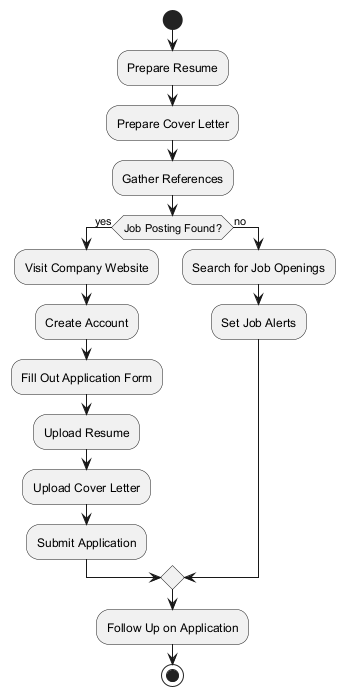

The diagram above was rendered by PlantUML. Its source (embedded in the PNG):
@startuml
start

:Prepare Resume;
:Prepare Cover Letter;
:Gather References;

if (Job Posting Found?) then (yes)
    :Visit Company Website;
    :Create Account;
    :Fill Out Application Form;
    :Upload Resume;
    :Upload Cover Letter;
    :Submit Application;
else (no)
    :Search for Job Openings;
    :Set Job Alerts;
endif

:Follow Up on Application;

stop
@enduml